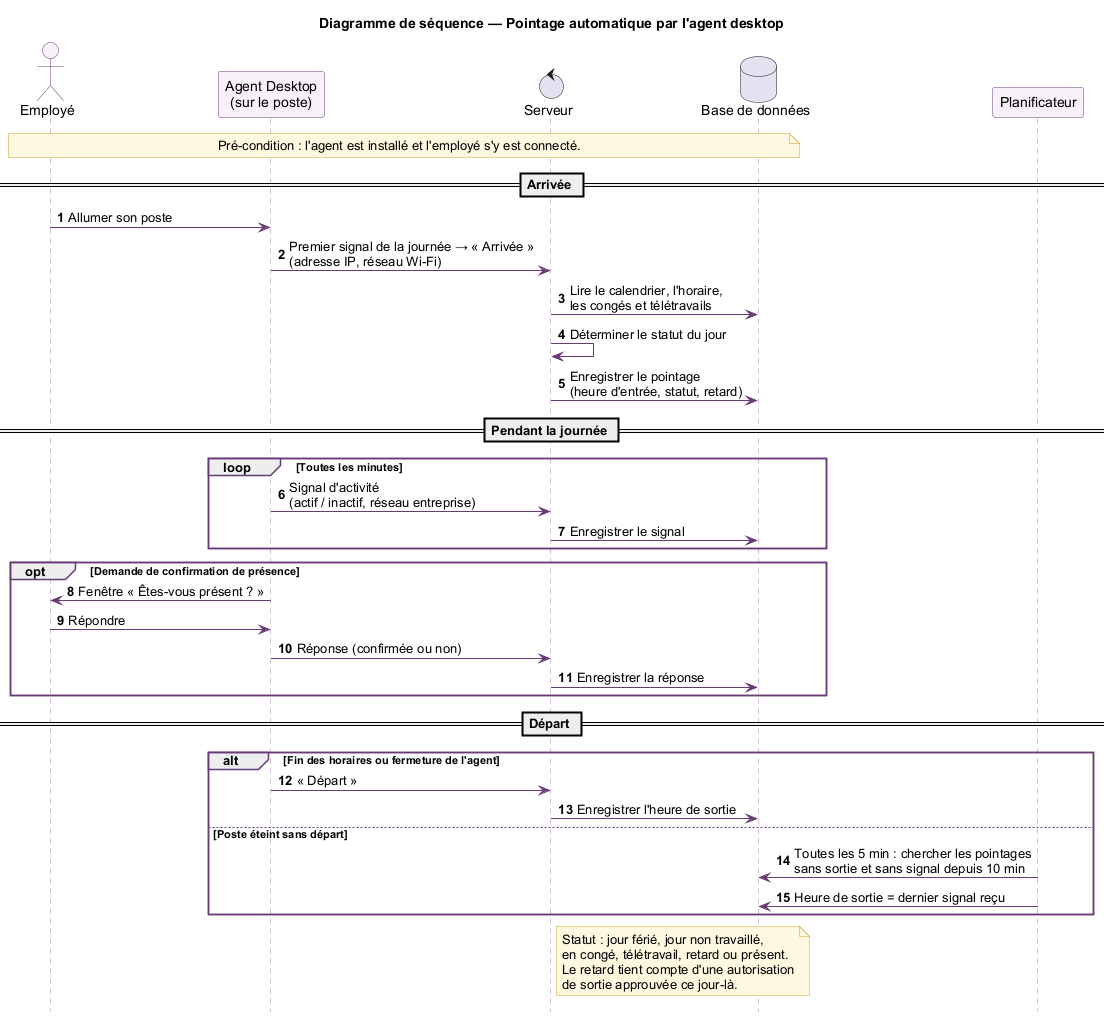

The diagram above was rendered by PlantUML. Its source (embedded in the PNG):
@startuml
skinparam shadowing false
skinparam defaultFontName Arial
skinparam ArrowColor #683B77
skinparam sequence {
  LifeLineBorderColor #9C7BAA
  ParticipantBorderColor #683B77
  ParticipantBackgroundColor #F7F1FA
  ActorBorderColor #683B77
  ActorBackgroundColor #F7F1FA
  GroupBorderColor #683B77
}
skinparam note {
  BackgroundColor #FFF8E1
  BorderColor #C9A227
}
autonumber
hide footbox

title Diagramme de séquence — Pointage automatique par l'agent desktop

actor "Employé" as E
participant "Agent Desktop\n(sur le poste)" as AG
control "Serveur" as S
database "Base de données" as DB
participant "Planificateur" as CRON

note over E, DB : Pré-condition : l'agent est installé et l'employé s'y est connecté.

== Arrivée ==
E -> AG : Allumer son poste
AG -> S : Premier signal de la journée → « Arrivée »\n(adresse IP, réseau Wi-Fi)
S -> DB : Lire le calendrier, l'horaire,\nles congés et télétravails
S -> S : Déterminer le statut du jour
S -> DB : Enregistrer le pointage\n(heure d'entrée, statut, retard)

== Pendant la journée ==
loop Toutes les minutes
  AG -> S : Signal d'activité\n(actif / inactif, réseau entreprise)
  S -> DB : Enregistrer le signal
end

opt Demande de confirmation de présence
  AG -> E : Fenêtre « Êtes-vous présent ? »
  E -> AG : Répondre
  AG -> S : Réponse (confirmée ou non)
  S -> DB : Enregistrer la réponse
end

== Départ ==
alt Fin des horaires ou fermeture de l'agent
  AG -> S : « Départ »
  S -> DB : Enregistrer l'heure de sortie
else Poste éteint sans départ
  CRON -> DB : Toutes les 5 min : chercher les pointages\nsans sortie et sans signal depuis 10 min
  CRON -> DB : Heure de sortie = dernier signal reçu
end

note right of S
  Statut : jour férié, jour non travaillé,
  en congé, télétravail, retard ou présent.
  Le retard tient compte d'une autorisation
  de sortie approuvée ce jour-là.
end note

@enduml